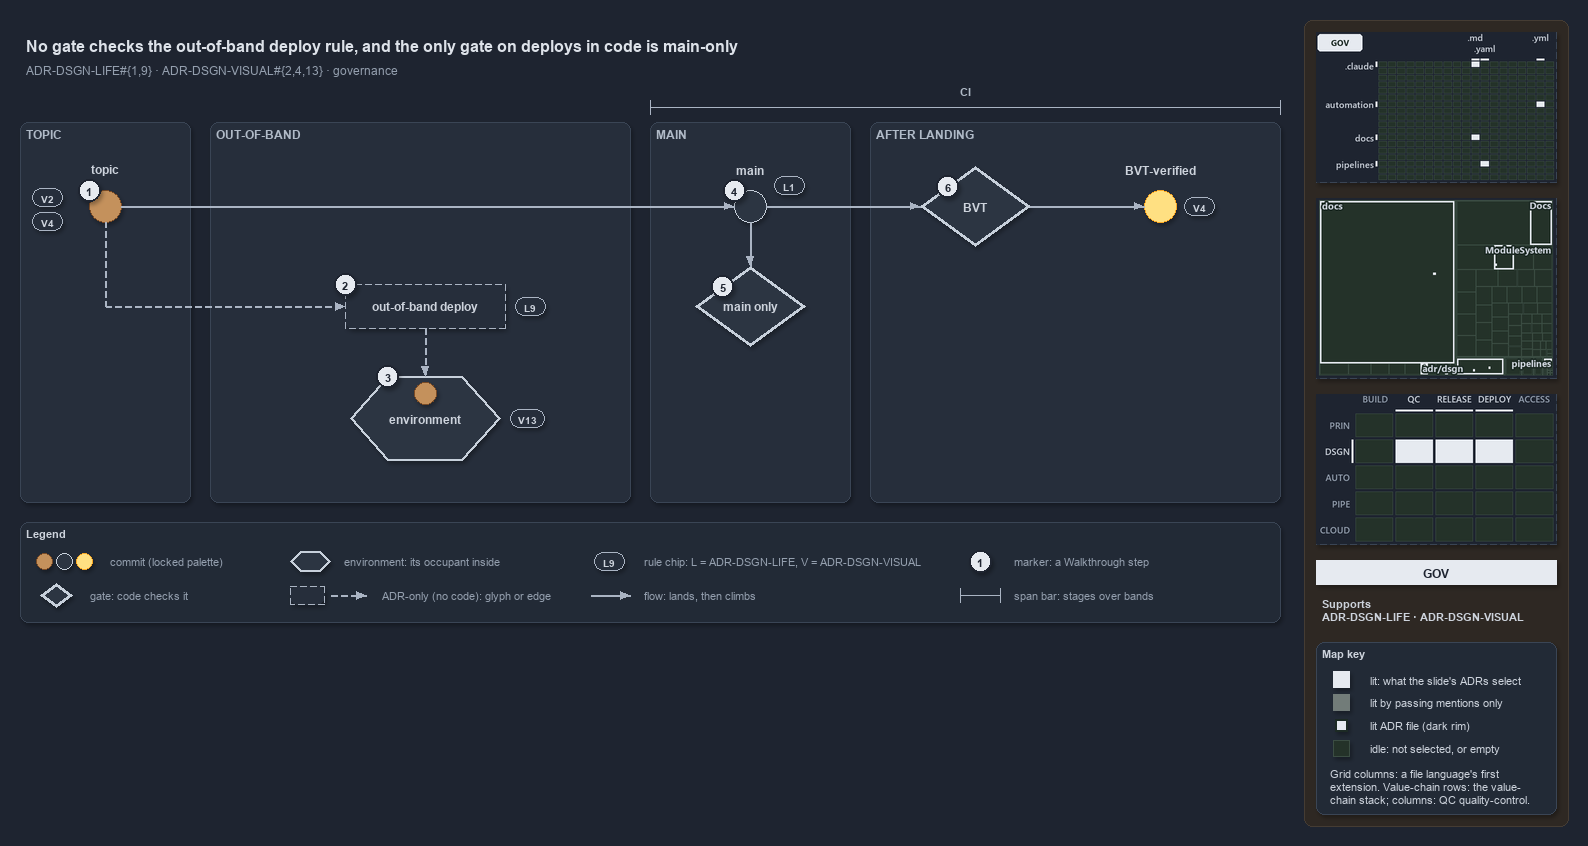

The diagram above was exported from draw.io. Its source (the exported page's mxGraphModel, read from the mxfile embedded in the PNG):
<mxGraphModel dx="1024" dy="768" grid="0" gridSize="10" guides="1" tooltips="1" connect="1" arrows="1" fold="1" page="1" pageScale="1" pageWidth="1572" pageHeight="630" background="#1E2430" math="0" shadow="1">
  <root>
    <mxCell id="0" />
    <mxCell id="1" parent="0" />
    <mxCell id="sidebar-bg" value="" style="rounded=1;arcSize=2;html=1;fillColor=#2E2823;strokeColor=#453C33;shadow=0;" vertex="1" parent="1">
      <mxGeometry x="1304" y="4" width="264" height="806" as="geometry" />
    </mxCell>
    <mxCell id="title" value="No gate checks the out-of-band deploy rule, and the only gate on deploys in code is main-only" style="text;html=1;align=left;verticalAlign=middle;fontSize=16;fontStyle=1;fontColor=#DDE2E9;" vertex="1" parent="1">
      <mxGeometry x="20" y="14" width="1260" height="30" as="geometry" />
    </mxCell>
    <mxCell id="subtitle" value="ADR-DSGN-LIFE#{1,9} &amp;#183; ADR-DSGN-VISUAL#{2,4,13} &amp;#183; governance" style="text;html=1;align=left;verticalAlign=middle;fontSize=12;fontColor=#949FAE;" vertex="1" parent="1">
      <mxGeometry x="20" y="44" width="1240" height="20" as="geometry" />
    </mxCell>
    <mxCell id="band-topic" value="TOPIC" style="rounded=1;html=1;arcSize=3;fillColor=#262E3B;strokeColor=#3A4555;verticalAlign=top;align=left;spacingLeft=8;fontStyle=1;fontSize=12;fontColor=#B0BAC7;" vertex="1" parent="1">
      <mxGeometry x="20" y="106" width="170" height="380" as="geometry" />
    </mxCell>
    <mxCell id="band-oob" value="OUT-OF-BAND" style="rounded=1;html=1;arcSize=3;fillColor=#262E3B;strokeColor=#3A4555;verticalAlign=top;align=left;spacingLeft=8;fontStyle=1;fontSize=12;fontColor=#B0BAC7;" vertex="1" parent="1">
      <mxGeometry x="210" y="106" width="420" height="380" as="geometry" />
    </mxCell>
    <mxCell id="band-main" value="MAIN" style="rounded=1;html=1;arcSize=3;fillColor=#262E3B;strokeColor=#3A4555;verticalAlign=top;align=left;spacingLeft=8;fontStyle=1;fontSize=12;fontColor=#B0BAC7;" vertex="1" parent="1">
      <mxGeometry x="650" y="106" width="200" height="380" as="geometry" />
    </mxCell>
    <mxCell id="band-after" value="AFTER LANDING" style="rounded=1;html=1;arcSize=3;fillColor=#262E3B;strokeColor=#3A4555;verticalAlign=top;align=left;spacingLeft=8;fontStyle=1;fontSize=12;fontColor=#B0BAC7;" vertex="1" parent="1">
      <mxGeometry x="870" y="106" width="410" height="380" as="geometry" />
    </mxCell>
    <mxCell id="span-ci" value="" style="shape=crossbar;whiteSpace=wrap;html=1;rounded=1;fillColor=none;strokeColor=#AAB4C3;strokeWidth=1.5;" vertex="1" parent="1">
      <mxGeometry x="650" y="84" width="630" height="14" as="geometry" />
    </mxCell>
    <mxCell id="span-ci-label" value="CI" style="text;html=1;align=center;verticalAlign=middle;fontSize=11;fontStyle=1;fontColor=#B0BAC7;labelBackgroundColor=#262E3B;" vertex="1" parent="1">
      <mxGeometry x="935" y="66" width="60" height="16" as="geometry" />
    </mxCell>
    <mxCell id="c-topic" value="" style="ellipse;html=1;fillColor=#C4915C;strokeColor=#7A4B25;strokeWidth=1.5;fontStyle=1;fontSize=11;fontColor=#CDD3DC;" vertex="1" parent="1">
      <mxGeometry x="89" y="174" width="32" height="32" as="geometry" />
    </mxCell>
    <mxCell id="c-topic-name" value="topic" style="text;html=1;align=center;verticalAlign=middle;fontSize=12;fontStyle=1;fontColor=#CDD3DC;" vertex="1" parent="1">
      <mxGeometry x="25" y="144" width="160" height="18" as="geometry" />
    </mxCell>
    <mxCell id="c-main" value="" style="ellipse;html=1;fillColor=#2C3542;strokeColor=#C7D0DB;strokeWidth=1.5;fontStyle=1;fontSize=11;fontColor=#CDD3DC;" vertex="1" parent="1">
      <mxGeometry x="734" y="174" width="32" height="32" as="geometry" />
    </mxCell>
    <mxCell id="c-main-name" value="main" style="text;html=1;align=center;verticalAlign=middle;fontSize=12;fontStyle=1;fontColor=#CDD3DC;" vertex="1" parent="1">
      <mxGeometry x="670" y="144" width="160" height="18" as="geometry" />
    </mxCell>
    <mxCell id="edge-topic-main" value="" style="edgeStyle=orthogonalEdgeStyle;rounded=1;html=1;endArrow=block;strokeColor=#AAB4C3;fontColor=#CDD3DC;shadow=0;" edge="1" parent="1" source="c-topic" target="c-main">
      <mxGeometry relative="1" as="geometry" />
    </mxCell>
    <mxCell id="g-bvt" value="&lt;b&gt;BVT&lt;/b&gt;" style="rhombus;whiteSpace=wrap;html=1;fillColor=#2C3542;strokeColor=#C7D0DB;strokeWidth=3;fontSize=12;fontColor=#CDD3DC;" vertex="1" parent="1">
      <mxGeometry x="920" y="150" width="110" height="80" as="geometry" />
    </mxCell>
    <mxCell id="c-yellow" value="" style="ellipse;html=1;fillColor=#FFE082;strokeColor=#F9A825;strokeWidth=1.5;fontStyle=1;fontSize=11;fontColor=#CDD3DC;" vertex="1" parent="1">
      <mxGeometry x="1144" y="174" width="32" height="32" as="geometry" />
    </mxCell>
    <mxCell id="c-yellow-name" value="BVT-verified" style="text;html=1;align=center;verticalAlign=middle;fontSize=12;fontStyle=1;fontColor=#CDD3DC;" vertex="1" parent="1">
      <mxGeometry x="1080" y="144" width="160" height="18" as="geometry" />
    </mxCell>
    <mxCell id="edge-main-bvt" value="" style="edgeStyle=orthogonalEdgeStyle;rounded=1;html=1;endArrow=block;strokeColor=#AAB4C3;fontColor=#CDD3DC;shadow=0;" edge="1" parent="1" source="c-main" target="g-bvt">
      <mxGeometry relative="1" as="geometry" />
    </mxCell>
    <mxCell id="edge-bvt-yellow" value="" style="edgeStyle=orthogonalEdgeStyle;rounded=1;html=1;endArrow=block;strokeColor=#AAB4C3;fontColor=#CDD3DC;shadow=0;" edge="1" parent="1" source="g-bvt" target="c-yellow">
      <mxGeometry relative="1" as="geometry" />
    </mxCell>
    <mxCell id="port-topic-r2" value="" style="text;html=1;strokeColor=none;fillColor=none;" vertex="1" parent="1">
      <mxGeometry x="105" y="290" width="1" height="1" as="geometry" />
    </mxCell>
    <mxCell id="edge-topic-bus" value="" style="edgeStyle=orthogonalEdgeStyle;rounded=1;html=1;endArrow=block;strokeColor=#AAB4C3;endArrow=none;dashed=1;fontColor=#CDD3DC;shadow=0;" edge="1" parent="1" source="c-topic" target="port-topic-r2">
      <mxGeometry relative="1" as="geometry" />
    </mxCell>
    <mxCell id="a-oob" value="&lt;b&gt;out-of-band deploy&lt;/b&gt;" style="rounded=1;whiteSpace=wrap;html=1;arcSize=50;fillColor=#262E3B;strokeColor=#AAB4C3;dashed=1;fontSize=12;" vertex="1" parent="1">
      <mxGeometry x="345" y="268" width="160" height="44" as="geometry" />
    </mxCell>
    <mxCell id="edge-bus-oob" value="" style="edgeStyle=orthogonalEdgeStyle;rounded=1;html=1;endArrow=block;strokeColor=#AAB4C3;dashed=1;fontColor=#CDD3DC;shadow=0;" edge="1" parent="1" source="port-topic-r2" target="a-oob">
      <mxGeometry relative="1" as="geometry" />
    </mxCell>
    <mxCell id="e-env" value="&lt;b&gt;environment&lt;/b&gt;" style="shape=hexagon;perimeter=hexagonPerimeter2;whiteSpace=wrap;html=1;fillColor=#2C3542;strokeColor=#C7D0DB;strokeWidth=2;fontColor=#CDD3DC;fontSize=12;" vertex="1" parent="1">
      <mxGeometry x="350" y="360" width="150" height="84" as="geometry" />
    </mxCell>
    <mxCell id="c-occupant" value="" style="ellipse;html=1;fillColor=#C4915C;strokeColor=#7A4B25;strokeWidth=1.5;fontStyle=1;fontSize=11;fontColor=#CDD3DC;" vertex="1" parent="1">
      <mxGeometry x="414" y="366" width="22" height="22" as="geometry" />
    </mxCell>
    <mxCell id="edge-oob-env" value="" style="edgeStyle=orthogonalEdgeStyle;rounded=1;html=1;endArrow=block;strokeColor=#AAB4C3;dashed=1;fontColor=#CDD3DC;shadow=0;" edge="1" parent="1" source="a-oob" target="e-env">
      <mxGeometry relative="1" as="geometry" />
    </mxCell>
    <mxCell id="g-mainonly" value="&lt;b&gt;main only&lt;/b&gt;" style="rhombus;whiteSpace=wrap;html=1;fillColor=#2C3542;strokeColor=#C7D0DB;strokeWidth=3;fontSize=12;fontColor=#CDD3DC;" vertex="1" parent="1">
      <mxGeometry x="695" y="250" width="110" height="80" as="geometry" />
    </mxCell>
    <mxCell id="edge-main-mainonly" value="" style="edgeStyle=orthogonalEdgeStyle;rounded=1;html=1;endArrow=block;strokeColor=#AAB4C3;fontColor=#CDD3DC;shadow=0;" edge="1" parent="1" source="c-main" target="g-mainonly">
      <mxGeometry relative="1" as="geometry" />
    </mxCell>
    <mxCell id="chip-v2" value="V2" style="rounded=1;arcSize=50;whiteSpace=wrap;html=1;fillColor=#262E3B;strokeColor=#AAB4C3;fontColor=#CDD3DC;fontStyle=1;fontSize=10.5;" vertex="1" parent="1">
      <mxGeometry x="32" y="172" width="30" height="18" as="geometry" />
    </mxCell>
    <mxCell id="chip-v4-topic" value="V4" style="rounded=1;arcSize=50;whiteSpace=wrap;html=1;fillColor=#262E3B;strokeColor=#AAB4C3;fontColor=#CDD3DC;fontStyle=1;fontSize=10.5;" vertex="1" parent="1">
      <mxGeometry x="32" y="196" width="30" height="18" as="geometry" />
    </mxCell>
    <mxCell id="chip-l9" value="L9" style="rounded=1;arcSize=50;whiteSpace=wrap;html=1;fillColor=#262E3B;strokeColor=#AAB4C3;fontColor=#CDD3DC;fontStyle=1;fontSize=10.5;" vertex="1" parent="1">
      <mxGeometry x="515" y="281" width="30" height="18" as="geometry" />
    </mxCell>
    <mxCell id="chip-v13" value="V13" style="rounded=1;arcSize=50;whiteSpace=wrap;html=1;fillColor=#262E3B;strokeColor=#AAB4C3;fontColor=#CDD3DC;fontStyle=1;fontSize=10.5;" vertex="1" parent="1">
      <mxGeometry x="510" y="393" width="34" height="18" as="geometry" />
    </mxCell>
    <mxCell id="chip-l1" value="L1" style="rounded=1;arcSize=50;whiteSpace=wrap;html=1;fillColor=#262E3B;strokeColor=#AAB4C3;fontColor=#CDD3DC;fontStyle=1;fontSize=10.5;" vertex="1" parent="1">
      <mxGeometry x="774" y="160" width="30" height="18" as="geometry" />
    </mxCell>
    <mxCell id="chip-v4-yellow" value="V4" style="rounded=1;arcSize=50;whiteSpace=wrap;html=1;fillColor=#262E3B;strokeColor=#AAB4C3;fontColor=#CDD3DC;fontStyle=1;fontSize=10.5;" vertex="1" parent="1">
      <mxGeometry x="1184" y="181" width="30" height="18" as="geometry" />
    </mxCell>
    <mxCell id="mark-1" value="1" style="ellipse;html=1;fillColor=#E6EAF0;strokeColor=#1E2430;strokeWidth=2;fontColor=#1E2430;fontStyle=1;fontSize=11;" vertex="1" parent="1">
      <mxGeometry x="78" y="163" width="22" height="22" as="geometry" />
    </mxCell>
    <mxCell id="mark-2" value="2" style="ellipse;html=1;fillColor=#E6EAF0;strokeColor=#1E2430;strokeWidth=2;fontColor=#1E2430;fontStyle=1;fontSize=11;" vertex="1" parent="1">
      <mxGeometry x="334" y="257" width="22" height="22" as="geometry" />
    </mxCell>
    <mxCell id="mark-3" value="3" style="ellipse;html=1;fillColor=#E6EAF0;strokeColor=#1E2430;strokeWidth=2;fontColor=#1E2430;fontStyle=1;fontSize=11;" vertex="1" parent="1">
      <mxGeometry x="376.5" y="349" width="22" height="22" as="geometry" />
    </mxCell>
    <mxCell id="mark-4" value="4" style="ellipse;html=1;fillColor=#E6EAF0;strokeColor=#1E2430;strokeWidth=2;fontColor=#1E2430;fontStyle=1;fontSize=11;" vertex="1" parent="1">
      <mxGeometry x="723" y="163" width="22" height="22" as="geometry" />
    </mxCell>
    <mxCell id="mark-5" value="5" style="ellipse;html=1;fillColor=#E6EAF0;strokeColor=#1E2430;strokeWidth=2;fontColor=#1E2430;fontStyle=1;fontSize=11;" vertex="1" parent="1">
      <mxGeometry x="711.5" y="259" width="22" height="22" as="geometry" />
    </mxCell>
    <mxCell id="mark-6" value="6" style="ellipse;html=1;fillColor=#E6EAF0;strokeColor=#1E2430;strokeWidth=2;fontColor=#1E2430;fontStyle=1;fontSize=11;" vertex="1" parent="1">
      <mxGeometry x="936.5" y="159" width="22" height="22" as="geometry" />
    </mxCell>
    <mxCell id="legend" value="&lt;b&gt;Legend&lt;/b&gt;" style="rounded=1;whiteSpace=wrap;html=1;arcSize=6;fillColor=#222A36;strokeColor=#3A4555;align=left;verticalAlign=top;spacing=8;fontSize=11;fontColor=#CDD3DC;" vertex="1" parent="1">
      <mxGeometry x="20" y="506" width="1260" height="100" as="geometry" />
    </mxCell>
    <mxCell id="legend-0-brown" value="" style="ellipse;html=1;fillColor=#C4915C;strokeColor=#7A4B25;strokeWidth=1.5;fontColor=#CDD3DC;" vertex="1" parent="1">
      <mxGeometry x="36" y="537" width="16" height="16" as="geometry" />
    </mxCell>
    <mxCell id="legend-0-grey" value="" style="ellipse;html=1;fillColor=#2C3542;strokeColor=#C7D0DB;strokeWidth=1.5;fontColor=#CDD3DC;" vertex="1" parent="1">
      <mxGeometry x="56" y="537" width="16" height="16" as="geometry" />
    </mxCell>
    <mxCell id="legend-0-yellow" value="" style="ellipse;html=1;fillColor=#FFE082;strokeColor=#F9A825;strokeWidth=1.5;fontColor=#CDD3DC;" vertex="1" parent="1">
      <mxGeometry x="76" y="537" width="16" height="16" as="geometry" />
    </mxCell>
    <mxCell id="legend-0-text" value="commit (locked palette)" style="text;html=1;align=left;verticalAlign=middle;fontSize=11;fontColor=#949FAE;" vertex="1" parent="1">
      <mxGeometry x="104" y="535" width="290" height="20" as="geometry" />
    </mxCell>
    <mxCell id="legend-1" value="" style="rhombus;whiteSpace=wrap;html=1;fillColor=#2C3542;strokeColor=#C7D0DB;strokeWidth=3;fontSize=12;fontColor=#CDD3DC;" vertex="1" parent="1">
      <mxGeometry x="40" y="567" width="32" height="24" as="geometry" />
    </mxCell>
    <mxCell id="legend-1-text" value="gate: code checks it" style="text;html=1;align=left;verticalAlign=middle;fontSize=11;fontColor=#949FAE;" vertex="1" parent="1">
      <mxGeometry x="84" y="569" width="290" height="20" as="geometry" />
    </mxCell>
    <mxCell id="legend-2" value="" style="shape=hexagon;perimeter=hexagonPerimeter2;whiteSpace=wrap;html=1;fillColor=#2C3542;strokeColor=#C7D0DB;strokeWidth=2;fontColor=#CDD3DC;fontSize=12;" vertex="1" parent="1">
      <mxGeometry x="290" y="535" width="40" height="20" as="geometry" />
    </mxCell>
    <mxCell id="legend-2-text" value="environment: its occupant inside" style="text;html=1;align=left;verticalAlign=middle;fontSize=11;fontColor=#949FAE;" vertex="1" parent="1">
      <mxGeometry x="338" y="535" width="290" height="20" as="geometry" />
    </mxCell>
    <mxCell id="legend-3" value="" style="rounded=1;whiteSpace=wrap;html=1;arcSize=50;fillColor=#262E3B;strokeColor=#AAB4C3;dashed=1;fontSize=12;" vertex="1" parent="1">
      <mxGeometry x="290" y="570" width="34" height="18" as="geometry" />
    </mxCell>
    <mxCell id="legend-3-a" value="" style="text;html=1;strokeColor=none;fillColor=none;" vertex="1" parent="1">
      <mxGeometry x="330" y="579" width="1" height="1" as="geometry" />
    </mxCell>
    <mxCell id="legend-3-b" value="" style="text;html=1;strokeColor=none;fillColor=none;" vertex="1" parent="1">
      <mxGeometry x="366" y="579" width="1" height="1" as="geometry" />
    </mxCell>
    <mxCell id="legend-3-edge" value="" style="edgeStyle=orthogonalEdgeStyle;rounded=1;html=1;endArrow=block;strokeColor=#AAB4C3;dashed=1;fontColor=#CDD3DC;shadow=0;" edge="1" parent="1" source="legend-3-a" target="legend-3-b">
      <mxGeometry relative="1" as="geometry" />
    </mxCell>
    <mxCell id="legend-3-text" value="ADR-only (no code): glyph or edge" style="text;html=1;align=left;verticalAlign=middle;fontSize=11;fontColor=#949FAE;" vertex="1" parent="1">
      <mxGeometry x="376" y="569" width="290" height="20" as="geometry" />
    </mxCell>
    <mxCell id="legend-4" value="L9" style="rounded=1;arcSize=50;whiteSpace=wrap;html=1;fillColor=#262E3B;strokeColor=#AAB4C3;fontColor=#CDD3DC;fontStyle=1;fontSize=10.5;" vertex="1" parent="1">
      <mxGeometry x="594" y="536" width="30" height="18" as="geometry" />
    </mxCell>
    <mxCell id="legend-4-text" value="rule chip: L = ADR-DSGN-LIFE, V = ADR-DSGN-VISUAL" style="text;html=1;align=left;verticalAlign=middle;fontSize=11;fontColor=#949FAE;" vertex="1" parent="1">
      <mxGeometry x="638" y="535" width="290" height="20" as="geometry" />
    </mxCell>
    <mxCell id="legend-5-a" value="" style="text;html=1;strokeColor=none;fillColor=none;" vertex="1" parent="1">
      <mxGeometry x="590" y="579" width="1" height="1" as="geometry" />
    </mxCell>
    <mxCell id="legend-5-b" value="" style="text;html=1;strokeColor=none;fillColor=none;" vertex="1" parent="1">
      <mxGeometry x="630" y="579" width="1" height="1" as="geometry" />
    </mxCell>
    <mxCell id="legend-5-edge" value="" style="edgeStyle=orthogonalEdgeStyle;rounded=1;html=1;endArrow=block;strokeColor=#AAB4C3;fontColor=#CDD3DC;shadow=0;" edge="1" parent="1" source="legend-5-a" target="legend-5-b">
      <mxGeometry relative="1" as="geometry" />
    </mxCell>
    <mxCell id="legend-5-text" value="flow: lands, then climbs" style="text;html=1;align=left;verticalAlign=middle;fontSize=11;fontColor=#949FAE;" vertex="1" parent="1">
      <mxGeometry x="638" y="569" width="290" height="20" as="geometry" />
    </mxCell>
    <mxCell id="legend-6" value="1" style="ellipse;html=1;fillColor=#E6EAF0;strokeColor=#1E2430;strokeWidth=2;fontColor=#1E2430;fontStyle=1;fontSize=11;" vertex="1" parent="1">
      <mxGeometry x="969" y="534" width="22" height="22" as="geometry" />
    </mxCell>
    <mxCell id="legend-6-text" value="marker: a Walkthrough step" style="text;html=1;align=left;verticalAlign=middle;fontSize=11;fontColor=#949FAE;" vertex="1" parent="1">
      <mxGeometry x="1008" y="535" width="290" height="20" as="geometry" />
    </mxCell>
    <mxCell id="legend-7" value="" style="shape=crossbar;whiteSpace=wrap;html=1;rounded=1;fillColor=none;strokeColor=#AAB4C3;strokeWidth=1.5;" vertex="1" parent="1">
      <mxGeometry x="960" y="572" width="40" height="14" as="geometry" />
    </mxCell>
    <mxCell id="legend-7-text" value="span bar: stages over bands" style="text;html=1;align=left;verticalAlign=middle;fontSize=11;fontColor=#949FAE;" vertex="1" parent="1">
      <mxGeometry x="1008" y="569" width="290" height="20" as="geometry" />
    </mxCell>
    <mxCell id="minimap-grid" value="" style="shape=image;html=1;imageAspect=0;aspect=fixed;verticalLabelPosition=bottom;strokeColor=#3A4555;dashed=1;fillColor=#222A36;image=data:image/png,(base64 omitted: 11068 chars);" vertex="1" parent="1">
      <mxGeometry x="1316" y="16" width="240" height="150" as="geometry" />
    </mxCell>
    <mxCell id="minimap-tree" value="" style="shape=image;html=1;imageAspect=0;aspect=fixed;verticalLabelPosition=bottom;strokeColor=#3A4555;dashed=1;fillColor=#222A36;image=data:image/png,(base64 omitted: 15044 chars);" vertex="1" parent="1">
      <mxGeometry x="1316" y="182" width="240" height="180" as="geometry" />
    </mxCell>
    <mxCell id="minimap-chain" value="" style="shape=image;html=1;imageAspect=0;aspect=fixed;verticalLabelPosition=bottom;strokeColor=#3A4555;dashed=1;fillColor=#222A36;image=data:image/png,(base64 omitted: 13568 chars);" vertex="1" parent="1">
      <mxGeometry x="1316" y="378" width="240" height="150" as="geometry" />
    </mxCell>
    <mxCell id="lens-badge" value="GOV" style="rounded=0;whiteSpace=wrap;html=1;align=center;verticalAlign=middle;fontSize=12;fontStyle=1;fontColor=#1E2430;fillColor=#E6EAF0;strokeColor=none;" vertex="1" parent="1">
      <mxGeometry x="1316" y="544" width="240" height="24" as="geometry" />
    </mxCell>
    <mxCell id="supports" value="&lt;b&gt;Supports&lt;/b&gt;&lt;br&gt;ADR-DSGN-LIFE &amp;#183; ADR-DSGN-VISUAL" style="text;html=1;whiteSpace=wrap;align=left;verticalAlign=top;fontSize=11;fontColor=#CDD3DC;" vertex="1" parent="1">
      <mxGeometry x="1316" y="576" width="240" height="38" as="geometry" />
    </mxCell>
    <mxCell id="mapkey" value="&lt;b&gt;Map key&lt;/b&gt;" style="rounded=1;arcSize=6;whiteSpace=wrap;html=1;align=left;verticalAlign=top;fontSize=11;fontColor=#CDD3DC;fillColor=#222A36;strokeColor=#3A4555;spacingLeft=8;spacingTop=2;" vertex="1" parent="1">
      <mxGeometry x="1316" y="626" width="240" height="172" as="geometry" />
    </mxCell>
    <mxCell id="mapkey-lit" value="" style="rounded=0;html=1;fillColor=#E6EAF0;strokeColor=#E6EAF0;" vertex="1" parent="1">
      <mxGeometry x="1333.0" y="655.0" width="16" height="16" as="geometry" />
    </mxCell>
    <mxCell id="mapkey-lit-text" value="lit: what the slide's ADRs select" style="text;html=1;align=left;verticalAlign=middle;fontSize=11;fontColor=#CDD3DC;" vertex="1" parent="1">
      <mxGeometry x="1364" y="653" width="184" height="20" as="geometry" />
    </mxCell>
    <mxCell id="mapkey-touched" value="" style="rounded=0;html=1;fillColor=#727C79;strokeColor=#727C79;" vertex="1" parent="1">
      <mxGeometry x="1333.0" y="678.0" width="16" height="16" as="geometry" />
    </mxCell>
    <mxCell id="mapkey-touched-text" value="lit by passing mentions only" style="text;html=1;align=left;verticalAlign=middle;fontSize=11;fontColor=#CDD3DC;" vertex="1" parent="1">
      <mxGeometry x="1364" y="676" width="184" height="20" as="geometry" />
    </mxCell>
    <mxCell id="mapkey-adr" value="" style="rounded=0;html=1;fillColor=#E6EAF0;strokeColor=#1C2A24;strokeWidth=2;" vertex="1" parent="1">
      <mxGeometry x="1335.0" y="703.0" width="12" height="12" as="geometry" />
    </mxCell>
    <mxCell id="mapkey-adr-text" value="lit ADR file (dark rim)" style="text;html=1;align=left;verticalAlign=middle;fontSize=11;fontColor=#CDD3DC;" vertex="1" parent="1">
      <mxGeometry x="1364" y="699" width="184" height="20" as="geometry" />
    </mxCell>
    <mxCell id="mapkey-idle" value="" style="rounded=0;html=1;fillColor=#243229;strokeColor=#3B4D43;" vertex="1" parent="1">
      <mxGeometry x="1333.0" y="724.0" width="16" height="16" as="geometry" />
    </mxCell>
    <mxCell id="mapkey-idle-text" value="idle: not selected, or empty" style="text;html=1;align=left;verticalAlign=middle;fontSize=11;fontColor=#CDD3DC;" vertex="1" parent="1">
      <mxGeometry x="1364" y="722" width="184" height="20" as="geometry" />
    </mxCell>
    <mxCell id="mapkey-codes" value="Grid columns: a file language's first&lt;br&gt;extension. Value-chain rows: the value-&lt;br&gt;chain stack; columns: QC quality-control." style="text;html=1;align=left;verticalAlign=top;whiteSpace=wrap;fontSize=11;fontColor=#CDD3DC;" vertex="1" parent="1">
      <mxGeometry x="1324" y="746" width="224" height="46" as="geometry" />
    </mxCell>
  </root>
</mxGraphModel>